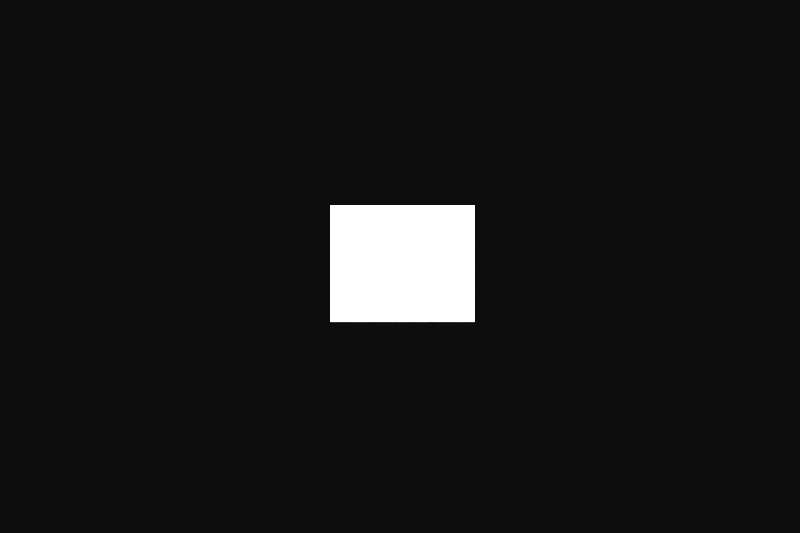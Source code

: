 # Source: model_1.blend  (saved by Blender 4.5.88; exported with 4.5.12 LTS)
import bpy
from mathutils import Matrix  # noqa: F401  (used for matrix-valued properties, if any)

bpy.ops.wm.read_factory_settings(use_empty=True)
scene = bpy.context.scene
scene.name = 'Scene'

# ---- collections
col_collection = bpy.data.collections.new('Collection'); scene.collection.children.link(col_collection)

# ---- materials (node trees are filled in below, after node groups)
mat_standard_white = bpy.data.materials.new('Standard_White')

# ---- material node trees
mat_standard_white.use_nodes = True; mat_standard_white.node_tree.nodes.clear()
_N = mat_standard_white.node_tree.nodes; _L = mat_standard_white.node_tree.links
n0 = _N.new('ShaderNodeBsdfDiffuse'); n0.name = 'Diffuse BSDF'; n0.location = (0, 0)
n0.inputs[0].default_value = (1.0, 1.0, 1.0, 1.0)
n0.inputs[1].default_value = 1.0
n1 = _N.new('ShaderNodeOutputMaterial'); n1.name = 'Material Output'; n1.location = (0, 0)
_L.new(n0.outputs[0], n1.inputs[0])
n1.is_active_output = True

# ---- world
world_world = bpy.data.worlds.new('World'); scene.world = world_world
world_world.use_nodes = True; world_world.node_tree.nodes.clear()
_N = world_world.node_tree.nodes; _L = world_world.node_tree.links
n0 = _N.new('ShaderNodeOutputWorld'); n0.name = 'World Output'; n0.location = (200, 100)
n1 = _N.new('ShaderNodeBackground'); n1.name = 'Background'; n1.location = (-200, 100)
n1.inputs[0].default_value = (0.05088, 0.05088, 0.05088, 1.0)
_L.new(n1.outputs[0], n0.inputs[0])
n0.is_active_output = True
world_world.color = (0.05088, 0.05088, 0.05088)
world_world.sun_shadow_jitter_overblur = 0.0

# ---- cameras
cam_camera_159 = bpy.data.cameras.new('Camera.159')
cam_camera_159.clip_start = 1e-06
cam_camera_159.clip_end = 1.0
cam_camera_159.ortho_scale = 10.0
cam_camera_004 = bpy.data.cameras.new('Camera.004')
cam_camera_004.sensor_fit = 'HORIZONTAL'

# ---- lights
light_light_1_004 = bpy.data.lights.new('light_1.004', 'AREA')
light_light_1_004.energy = 0.4
light_light_1_004.shape = 'DISK'
light_light_1_004.size = 0.006
light_light_4_002 = bpy.data.lights.new('light_4.002', 'AREA')
light_light_4_002.energy = 0.4
light_light_4_002.shape = 'DISK'
light_light_4_002.size = 0.006
light_light_7_002 = bpy.data.lights.new('light_7.002', 'AREA')
light_light_7_002.energy = 0.4
light_light_7_002.shape = 'DISK'
light_light_7_002.size = 0.006
light_light_10_002 = bpy.data.lights.new('light_10.002', 'AREA')
light_light_10_002.energy = 0.4
light_light_10_002.shape = 'DISK'
light_light_10_002.size = 0.006

# ---- meshes
me_plane_004 = bpy.data.meshes.new('Plane.004')
me_plane_004.from_pydata([(-0.5, -0.5, 0.0), (0.5, -0.5, 0.0), (-0.5, 0.5, 0.0), (0.5, 0.5, 0.0)], [], [(0, 1, 3, 2)])
_uv = me_plane_004.uv_layers.new(name='UVMap')
_uv.uv.foreach_set('vector', [0.0, 0.0, 1.0, 0.0, 1.0, 1.0, 0.0, 1.0])
me_plane_004.materials.append(mat_standard_white)
me_plane_004.update()

# ---- objects
ob_camera_main = bpy.data.objects.new('Camera_Main', cam_camera_159)
ob_plane = bpy.data.objects.new('Plane', me_plane_004)
ob_camera = bpy.data.objects.new('Camera', cam_camera_004)
ob_light_1_004 = bpy.data.objects.new('light_1.004', light_light_1_004)
ob_light_4_002 = bpy.data.objects.new('light_4.002', light_light_4_002)
ob_light_7_002 = bpy.data.objects.new('light_7.002', light_light_7_002)
ob_light_10_002 = bpy.data.objects.new('light_10.002', light_light_10_002)

# ---- transforms, parenting, visibility, modifiers, constraints
ob_camera_main.location = (0.0, 0.0, 0.2)
ob_plane.location = (0.0005, 0.0005, 0.0)
ob_plane.rotation_mode = 'QUATERNION'
ob_plane.rotation_quaternion = (1.0, 0.0, 0.0, 0.0)
ob_plane.scale = (0.026, 0.021, 1.0)
ob_camera.location = (0.0, 0.0, 0.2)
ob_camera.rotation_mode = 'QUATERNION'
ob_camera.rotation_quaternion = (1.0, 0.0, 0.0, 0.0)
ob_light_1_004.location = (-0.06133, -0.002193, 0.07356)
ob_light_1_004.rotation_euler = (0.6807, 9.736e-08, -1.527)
ob_light_1_004.hide_render = True
ob_light_4_002.location = (0.003193, -0.06133, 0.07356)
ob_light_4_002.rotation_euler = (0.6807, -5.381e-09, 0.04353)
ob_light_4_002.hide_render = True
ob_light_7_002.location = (0.06233, 0.003193, 0.07356)
ob_light_7_002.rotation_euler = (0.6807, -1.355e-07, 1.614)
ob_light_7_002.hide_render = True
ob_light_10_002.location = (-0.002193, 0.06233, 0.07356)
ob_light_10_002.rotation_euler = (0.6807, 6.227e-08, -3.098)

# ---- collection membership
col_collection.objects.link(ob_camera_main)
col_collection.objects.link(ob_plane)
col_collection.objects.link(ob_camera)
col_collection.objects.link(ob_light_1_004)
col_collection.objects.link(ob_light_4_002)
col_collection.objects.link(ob_light_7_002)
col_collection.objects.link(ob_light_10_002)

# ---- scene / render settings (as saved in the file)
scene.camera = ob_camera
scene.frame_start = 1; scene.frame_end = 250; scene.frame_set(1)
scene.render.engine = 'CYCLES'
scene.render.image_settings.file_format = 'OPEN_EXR'
scene.render.image_settings.color_depth = '32'
scene.render.resolution_x = 6240
scene.render.resolution_y = 4160
scene.render.film_transparent = True
scene.render.bake_bias = 0.0
scene.render.bake_samples = 0
scene.cycles.use_denoising = False
scene.cycles.samples = 1
scene.cycles.sampling_pattern = 'TABULATED_SOBOL'
scene.cycles.max_bounces = 0
scene.cycles.pixel_filter_type = 'BOX'
scene.cycles.filter_width = 0.01
scene.eevee.use_volume_custom_range = False
scene.view_settings.view_transform = 'Raw'
bpy.context.view_layer.update()
